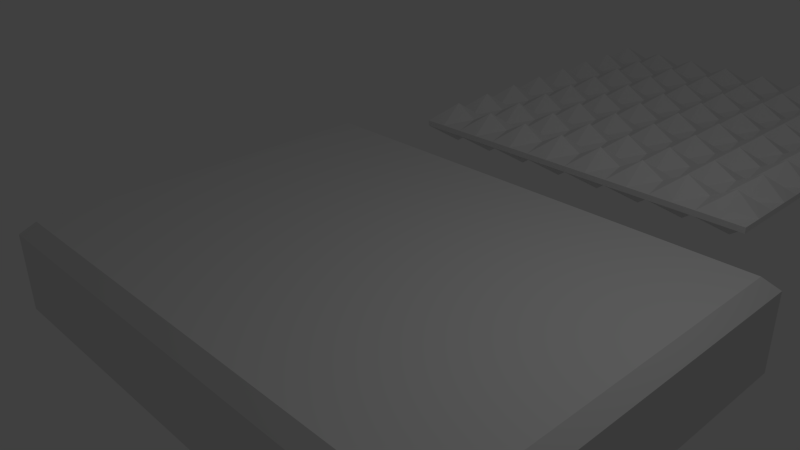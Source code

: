 # Source: PlatformForTrap.blend  (saved by Blender 2.78.0; exported with 4.5.12 LTS)
import bpy
from mathutils import Matrix  # noqa: F401  (used for matrix-valued properties, if any)

bpy.ops.wm.read_factory_settings(use_empty=True)
scene = bpy.context.scene
scene.name = 'Scene'

# ---- collections
col_collection_1 = bpy.data.collections.new('Collection 1'); scene.collection.children.link(col_collection_1)

# ---- materials (node trees are filled in below, after node groups)
mat_material = bpy.data.materials.new('Material')
mat_material.alpha_threshold = 0.0
mat_material.use_transparent_shadow = False
mat_material.roughness = 0.5
mat_material.line_color = (0.0, 0.0, 0.0, 1.0)

# ---- material node trees

# ---- world
world_world = bpy.data.worlds.new('World'); scene.world = world_world
world_world.color = (0.05088, 0.05088, 0.05088)
world_world.use_sun_shadow = False
world_world.sun_shadow_jitter_overblur = 0.0
world_world.cycles.sampling_method = 'NONE'
world_world.cycles.sample_map_resolution = 256

# ---- cameras
cam_camera = bpy.data.cameras.new('Camera')
cam_camera.clip_end = 100.0
cam_camera.lens = 35.0
cam_camera.sensor_width = 32.0
cam_camera.sensor_height = 18.0
cam_camera.ortho_scale = 7.314
cam_camera.dof.focus_distance = 0.0
cam_camera.dof.aperture_fstop = 128.0

# ---- lights
light_lamp = bpy.data.lights.new('Lamp', 'POINT')
light_lamp.transmission_factor = 0.0
light_lamp.cutoff_distance = 30.0
light_lamp.energy = 100.0
light_lamp.shadow_buffer_clip_start = 1.001
light_lamp.shadow_soft_size = 0.1
light_lamp.shadow_maximum_resolution = 0.006
light_lamp.use_absolute_resolution = True
light_lamp.cycles.use_multiple_importance_sampling = False

# ---- meshes
me_cube_001 = bpy.data.meshes.new('Cube.001')
me_cube_001.from_pydata([(4.0, -1.3, -3.0), (4.0, -1.3, 3.0), (-4.0, -1.3, 3.0), (-4.0, -1.3, -3.0), (4.0, -0.1, -3.0), (3.8, 0.1, -2.8), (4.0, -0.1, 3.0), (3.8, 0.1, 2.8), (-4.0, -0.1, 3.0), (-3.8, 0.1, 2.8), (-4.0, -0.1, -3.0), (-3.8, 0.1, -2.8)], [], [(0, 1, 2, 3), (1, 6, 8, 2), (5, 11, 9, 7), (2, 8, 10, 3), (0, 4, 6, 1), (5, 7, 6, 4), (4, 10, 11, 5), (7, 9, 8, 6), (9, 11, 10, 8), (4, 0, 3, 10)])
me_cube_001.materials.append(mat_material)
me_cube_001.use_remesh_preserve_volume = False
me_cube_001.use_remesh_preserve_attributes = False
me_cube_001.use_mirror_vertex_groups = False
me_cube_001.update()
me_cube = bpy.data.meshes.new('Cube')
me_cube.from_pydata([(3.0, -0.04805, -3.0), (3.0, -0.04805, 3.0), (-3.0, -0.04805, 3.0), (-3.0, -0.04805, -3.0), (3.0, 0.04556, -3.0), (3.0, 0.04556, 3.0), (-3.0, 0.04556, 3.0), (-3.0, 0.04556, -3.0), (2.25, -0.04805, 3.0), (1.5, -0.04805, 3.0), (0.75, -0.04805, 3.0), (-1.923e-07, -0.04805, 3.0), (-0.75, -0.04805, 3.0), (-1.5, -0.04805, 3.0), (-2.25, -0.04805, 3.0), (-3.0, -0.04805, 2.25), (-3.0, -0.04805, 1.5), (-3.0, -0.04805, 0.75), (-3.0, -0.04805, -7.709e-07), (-3.0, -0.04805, -0.75), (-3.0, -0.04805, -1.5), (-3.0, -0.04805, -2.25), (3.0, -0.04805, -2.25), (3.0, -0.04805, -1.5), (3.0, -0.04805, -0.75), (3.0, -0.04805, 3.922e-09), (3.0, -0.04805, 0.75), (3.0, -0.04805, 1.5), (3.0, -0.04805, 2.25), (2.25, -0.04805, -3.0), (1.5, -0.04805, -3.0), (0.75, -0.04805, -3.0), (6.123e-07, -0.04805, -3.0), (-0.75, -0.04805, -3.0), (-1.5, -0.04805, -3.0), (-2.25, -0.04805, -3.0), (-2.25, -0.04805, 2.25), (-1.5, -0.04805, 2.25), (-0.75, -0.04805, 2.25), (7.59e-08, -0.04805, 2.25), (0.75, -0.04805, 2.25), (1.5, -0.04805, 2.25), (2.25, -0.04805, 2.25), (-2.25, -0.04805, 1.5), (-1.5, -0.04805, 1.5), (-0.75, -0.04805, 1.5), (1.653e-07, -0.04805, 1.5), (0.75, -0.04805, 1.5), (1.5, -0.04805, 1.5), (2.25, -0.04805, 1.5), (-2.25, -0.04805, 0.75), (-1.5, -0.04805, 0.75), (-0.75, -0.04805, 0.75), (1.653e-07, -0.04805, 0.75), (0.75, -0.04805, 0.75), (1.5, -0.04805, 0.75), (2.25, -0.04805, 0.75), (-2.25, -0.04805, -6.741e-07), (-1.5, -0.04805, -5.772e-07), (-0.75, -0.04805, -4.804e-07), (3.888e-07, -0.04805, -3.835e-07), (0.75, -0.04805, -2.867e-07), (1.5, -0.04805, -1.898e-07), (2.25, -0.04805, -9.294e-08), (-2.25, -0.04805, -0.75), (-1.5, -0.04805, -0.75), (-0.75, -0.04805, -0.75), (3.888e-07, -0.04805, -0.75), (0.75, -0.04805, -0.75), (1.5, -0.04805, -0.75), (2.25, -0.04805, -0.75), (-2.25, -0.04805, -1.5), (-1.5, -0.04805, -1.5), (-0.75, -0.04805, -1.5), (4.782e-07, -0.04805, -1.5), (0.75, -0.04805, -1.5), (1.5, -0.04805, -1.5), (2.25, -0.04805, -1.5), (-2.25, -0.04805, -2.25), (-1.5, -0.04805, -2.25), (-0.75, -0.04805, -2.25), (6.123e-07, -0.04805, -2.25), (0.75, -0.04805, -2.25), (1.5, -0.04805, -2.25), (2.25, -0.04805, -2.25), (-2.625, -0.04805, 3.0), (-3.0, -0.04805, -2.625), (3.0, -0.04805, 2.625), (-2.625, -0.04805, -3.0), (2.625, -0.04805, 3.0), (1.875, -0.04805, 3.0), (1.125, -0.04805, 3.0), (0.375, -0.04805, 3.0), (-0.375, -0.04805, 3.0), (-1.125, -0.04805, 3.0), (-1.875, -0.04805, 3.0), (-3.0, -0.04805, 2.625), (-3.0, -0.04805, 1.875), (-3.0, -0.04805, 1.125), (-3.0, -0.04805, 0.375), (-3.0, -0.04805, -0.375), (-3.0, -0.04805, -1.125), (-3.0, -0.04805, -1.875), (3.0, -0.04805, -2.625), (3.0, -0.04805, -1.875), (3.0, -0.04805, -1.125), (3.0, -0.04805, -0.375), (3.0, -0.04805, 0.375), (3.0, -0.04805, 1.125), (3.0, -0.04805, 1.875), (2.625, -0.04805, -3.0), (1.875, -0.04805, -3.0), (1.125, -0.04805, -3.0), (0.375, -0.04805, -3.0), (-0.375, -0.04805, -3.0), (-1.125, -0.04805, -3.0), (-1.875, -0.04805, -3.0), (2.625, -0.04805, 2.25), (-2.625, -0.04805, 2.25), (-1.875, -0.04805, 2.25), (-1.125, -0.04805, 2.25), (-0.375, -0.04805, 2.25), (0.375, -0.04805, 2.25), (1.125, -0.04805, 2.25), (1.875, -0.04805, 2.25), (2.625, -0.04805, 1.5), (-2.625, -0.04805, 1.5), (-1.875, -0.04805, 1.5), (-1.125, -0.04805, 1.5), (-0.375, -0.04805, 1.5), (0.375, -0.04805, 1.5), (1.125, -0.04805, 1.5), (1.875, -0.04805, 1.5), (2.625, -0.04805, 0.75), (-2.625, -0.04805, 0.75), (-1.875, -0.04805, 0.75), (-1.125, -0.04805, 0.75), (-0.375, -0.04805, 0.75), (0.375, -0.04805, 0.75), (1.125, -0.04805, 0.75), (1.875, -0.04805, 0.75), (2.625, -0.04805, -4.451e-08), (-2.625, -0.04805, -7.225e-07), (-1.875, -0.04805, -6.257e-07), (-1.125, -0.04805, -5.288e-07), (-0.375, -0.04805, -4.319e-07), (0.375, -0.04805, -3.351e-07), (1.125, -0.04805, -2.382e-07), (1.875, -0.04805, -1.414e-07), (2.625, -0.04805, -0.75), (-2.625, -0.04805, -0.75), (-1.875, -0.04805, -0.75), (-1.125, -0.04805, -0.75), (-0.375, -0.04805, -0.75), (0.375, -0.04805, -0.75), (1.125, -0.04805, -0.75), (1.875, -0.04805, -0.75), (2.625, -0.04805, -1.5), (-2.625, -0.04805, -1.5), (-1.875, -0.04805, -1.5), (-1.125, -0.04805, -1.5), (-0.375, -0.04805, -1.5), (0.375, -0.04805, -1.5), (1.125, -0.04805, -1.5), (1.875, -0.04805, -1.5), (2.625, -0.04805, -2.25), (-2.625, -0.04805, -2.25), (-1.875, -0.04805, -2.25), (-1.125, -0.04805, -2.25), (-0.375, -0.04805, -2.25), (0.375, -0.04805, -2.25), (1.125, -0.04805, -2.25), (1.875, -0.04805, -2.25), (-2.25, -0.04805, 2.625), (-1.5, -0.04805, 2.625), (-0.75, -0.04805, 2.625), (-5.821e-08, -0.04805, 2.625), (0.75, -0.04805, 2.625), (1.5, -0.04805, 2.625), (2.25, -0.04805, 2.625), (-2.25, -0.04805, 1.875), (-1.5, -0.04805, 1.875), (-0.75, -0.04805, 1.875), (1.206e-07, -0.04805, 1.875), (0.75, -0.04805, 1.875), (1.5, -0.04805, 1.875), (2.25, -0.04805, 1.875), (-2.25, -0.04805, 1.125), (-1.5, -0.04805, 1.125), (-0.75, -0.04805, 1.125), (1.653e-07, -0.04805, 1.125), (0.75, -0.04805, 1.125), (1.5, -0.04805, 1.125), (2.25, -0.04805, 1.125), (-2.25, -0.04805, 0.375), (-1.5, -0.04805, 0.375), (-0.75, -0.04805, 0.375), (2.771e-07, -0.04805, 0.375), (0.75, -0.04805, 0.375), (1.5, -0.04805, 0.375), (2.25, -0.04805, 0.375), (-2.25, -0.04805, -0.375), (-1.5, -0.04805, -0.375), (-0.75, -0.04805, -0.375), (3.888e-07, -0.04805, -0.375), (0.75, -0.04805, -0.375), (1.5, -0.04805, -0.375), (2.25, -0.04805, -0.375), (-2.25, -0.04805, -1.125), (-1.5, -0.04805, -1.125), (-0.75, -0.04805, -1.125), (4.335e-07, -0.04805, -1.125), (0.75, -0.04805, -1.125), (1.5, -0.04805, -1.125), (2.25, -0.04805, -1.125), (-2.25, -0.04805, -1.875), (-1.5, -0.04805, -1.875), (-0.75, -0.04805, -1.875), (5.453e-07, -0.04805, -1.875), (0.75, -0.04805, -1.875), (1.5, -0.04805, -1.875), (2.25, -0.04805, -1.875), (-2.25, -0.04805, -2.625), (-1.5, -0.04805, -2.625), (-0.75, -0.04805, -2.625), (6.123e-07, -0.04805, -2.625), (0.75, -0.04805, -2.625), (1.5, -0.04805, -2.625), (2.25, -0.04805, -2.625), (2.625, -0.3289, -2.625), (2.625, -0.3289, 2.625), (2.625, -0.3289, 1.875), (2.625, -0.3289, 1.125), (2.625, -0.3289, 0.375), (2.625, -0.3289, -0.375), (2.625, -0.3289, -1.125), (2.625, -0.3289, -1.875), (-2.625, -0.3289, 2.625), (-1.875, -0.3289, 2.625), (-1.125, -0.3289, 2.625), (-0.375, -0.3289, 2.625), (0.375, -0.3289, 2.625), (1.125, -0.3289, 2.625), (1.875, -0.3289, 2.625), (-2.625, -0.3289, 1.875), (-1.875, -0.3289, 1.875), (-1.125, -0.3289, 1.875), (-0.375, -0.3289, 1.875), (0.375, -0.3289, 1.875), (1.125, -0.3289, 1.875), (1.875, -0.3289, 1.875), (-2.625, -0.3289, 1.125), (-1.875, -0.3289, 1.125), (-1.125, -0.3289, 1.125), (-0.375, -0.3289, 1.125), (0.375, -0.3289, 1.125), (1.125, -0.3289, 1.125), (1.875, -0.3289, 1.125), (-2.625, -0.3289, 0.375), (-1.875, -0.3289, 0.375), (-1.125, -0.3289, 0.375), (-0.375, -0.3289, 0.375), (0.375, -0.3289, 0.375), (1.125, -0.3289, 0.375), (1.875, -0.3289, 0.375), (-2.625, -0.3289, -0.375), (-1.875, -0.3289, -0.375), (-1.125, -0.3289, -0.375), (-0.375, -0.3289, -0.375), (0.375, -0.3289, -0.375), (1.125, -0.3289, -0.375), (1.875, -0.3289, -0.375), (-2.625, -0.3289, -1.125), (-1.875, -0.3289, -1.125), (-1.125, -0.3289, -1.125), (-0.375, -0.3289, -1.125), (0.375, -0.3289, -1.125), (1.125, -0.3289, -1.125), (1.875, -0.3289, -1.125), (-2.625, -0.3289, -1.875), (-1.875, -0.3289, -1.875), (-1.125, -0.3289, -1.875), (-0.375, -0.3289, -1.875), (0.375, -0.3289, -1.875), (1.125, -0.3289, -1.875), (1.875, -0.3289, -1.875), (-2.625, -0.3289, -2.625), (-1.875, -0.3289, -2.625), (-1.125, -0.3289, -2.625), (-0.375, -0.3289, -2.625), (0.375, -0.3289, -2.625), (1.125, -0.3289, -2.625), (1.875, -0.3289, -2.625), (3.0, 0.04556, 1.661e-06), (7.017e-07, 0.04556, -3.0), (-1.265e-06, 0.04556, 3.0), (-3.0, 0.04556, -4.849e-07), (-2.817e-07, 0.04556, 7.072e-07), (3.0, 0.04556, 0.375), (3.0, 0.04556, 0.75), (3.0, 0.04556, 1.125), (3.0, 0.04556, 1.5), (3.0, 0.04556, 1.875), (3.0, 0.04556, 2.25), (3.0, 0.04556, 2.625), (-0.375, 0.04556, -3.0), (-0.75, 0.04556, -3.0), (-1.125, 0.04556, -3.0), (-1.5, 0.04556, -3.0), (-1.875, 0.04556, -3.0), (-2.25, 0.04556, -3.0), (-2.625, 0.04556, -3.0), (-0.375, 0.04556, 3.0), (-0.75, 0.04556, 3.0), (-1.125, 0.04556, 3.0), (-1.5, 0.04556, 3.0), (-1.875, 0.04556, 3.0), (-2.25, 0.04556, 3.0), (-2.625, 0.04556, 3.0), (-3.0, 0.04556, -0.375), (-3.0, 0.04556, -0.75), (-3.0, 0.04556, -1.125), (-3.0, 0.04556, -1.5), (-3.0, 0.04556, -1.875), (-3.0, 0.04556, -2.25), (-3.0, 0.04556, -2.625), (3.0, 0.04556, -2.625), (3.0, 0.04556, -2.25), (3.0, 0.04556, -1.875), (3.0, 0.04556, -1.5), (3.0, 0.04556, -1.125), (3.0, 0.04556, -0.75), (3.0, 0.04556, -0.375), (2.625, 0.04556, -3.0), (2.25, 0.04556, -3.0), (1.875, 0.04556, -3.0), (1.5, 0.04556, -3.0), (1.125, 0.04556, -3.0), (0.75, 0.04556, -3.0), (0.375, 0.04556, -3.0), (2.625, 0.04556, 3.0), (2.25, 0.04556, 3.0), (1.875, 0.04556, 3.0), (1.5, 0.04556, 3.0), (1.125, 0.04556, 3.0), (0.75, 0.04556, 3.0), (0.375, 0.04556, 3.0), (-3.0, 0.04556, 2.625), (-3.0, 0.04556, 2.25), (-3.0, 0.04556, 1.875), (-3.0, 0.04556, 1.5), (-3.0, 0.04556, 1.125), (-3.0, 0.04556, 0.75), (-3.0, 0.04556, 0.375), (-4.047e-07, 0.1519, 0.375), (-5.276e-07, 0.04556, 0.75), (-6.505e-07, 0.1519, 1.125), (-7.735e-07, 0.04556, 1.5), (-8.964e-07, 0.1519, 1.875), (-1.019e-06, 0.04556, 2.25), (-1.142e-06, 0.1519, 2.625), (5.788e-07, 0.1519, -2.625), (4.559e-07, 0.04556, -2.25), (3.329e-07, 0.1519, -1.875), (2.1e-07, 0.04556, -1.5), (8.707e-08, 0.1519, -1.125), (-3.586e-08, 0.04556, -0.75), (-1.588e-07, 0.1519, -0.375), (0.375, 0.04556, 8.264e-07), (0.75, 0.04556, 9.456e-07), (1.125, 0.04556, 1.065e-06), (1.5, 0.04556, 1.184e-06), (1.875, 0.04556, 1.303e-06), (2.25, 0.04556, 1.422e-06), (2.625, 0.04556, 1.542e-06), (-2.625, 0.04556, -3.359e-07), (-2.25, 0.04556, -1.868e-07), (-1.875, 0.04556, -3.783e-08), (-1.5, 0.04556, 1.112e-07), (-1.125, 0.04556, 2.602e-07), (-0.75, 0.04556, 4.092e-07), (-0.375, 0.04556, 5.582e-07), (-0.375, 0.3689, 0.375), (-0.375, 0.04556, 0.75), (-0.375, 0.3689, 1.125), (-0.375, 0.04556, 1.5), (-0.375, 0.3689, 1.875), (-0.375, 0.04556, 2.25), (-0.375, 0.3689, 2.625), (-0.75, 0.1519, 0.375), (-0.75, 0.04556, 0.75), (-0.75, 0.1519, 1.125), (-0.75, 0.04556, 1.5), (-0.75, 0.1519, 1.875), (-0.75, 0.04556, 2.25), (-0.75, 0.1519, 2.625), (-1.125, 0.3689, 0.375), (-1.125, 0.04556, 0.75), (-1.125, 0.3689, 1.125), (-1.125, 0.04556, 1.5), (-1.125, 0.3689, 1.875), (-1.125, 0.04556, 2.25), (-1.125, 0.3689, 2.625), (-1.5, 0.1519, 0.375), (-1.5, 0.04556, 0.75), (-1.5, 0.1519, 1.125), (-1.5, 0.04556, 1.5), (-1.5, 0.1519, 1.875), (-1.5, 0.04556, 2.25), (-1.5, 0.1519, 2.625), (-1.875, 0.3689, 0.375), (-1.875, 0.04556, 0.75), (-1.875, 0.3689, 1.125), (-1.875, 0.04556, 1.5), (-1.875, 0.3689, 1.875), (-1.875, 0.04556, 2.25), (-1.875, 0.3689, 2.625), (-2.25, 0.1519, 0.375), (-2.25, 0.04556, 0.75), (-2.25, 0.1519, 1.125), (-2.25, 0.04556, 1.5), (-2.25, 0.1519, 1.875), (-2.25, 0.04556, 2.25), (-2.25, 0.1519, 2.625), (-2.625, 0.3689, 0.375), (-2.625, 0.04556, 0.75), (-2.625, 0.3689, 1.125), (-2.625, 0.04556, 1.5), (-2.625, 0.3689, 1.875), (-2.625, 0.04556, 2.25), (-2.625, 0.3689, 2.625), (2.625, 0.3689, 0.375), (2.625, 0.04556, 0.75), (2.625, 0.3689, 1.125), (2.625, 0.04556, 1.5), (2.625, 0.3689, 1.875), (2.625, 0.04556, 2.25), (2.625, 0.3689, 2.625), (2.25, 0.1519, 0.375), (2.25, 0.04556, 0.75), (2.25, 0.1519, 1.125), (2.25, 0.04556, 1.5), (2.25, 0.1519, 1.875), (2.25, 0.04556, 2.25), (2.25, 0.1519, 2.625), (1.875, 0.3689, 0.375), (1.875, 0.04556, 0.75), (1.875, 0.3689, 1.125), (1.875, 0.04556, 1.5), (1.875, 0.3689, 1.875), (1.875, 0.04556, 2.25), (1.875, 0.3689, 2.625), (1.5, 0.1519, 0.375), (1.5, 0.04556, 0.75), (1.5, 0.1519, 1.125), (1.5, 0.04556, 1.5), (1.5, 0.1519, 1.875), (1.5, 0.04556, 2.25), (1.5, 0.1519, 2.625), (1.125, 0.3689, 0.375), (1.125, 0.04556, 0.75), (1.125, 0.3689, 1.125), (1.125, 0.04556, 1.5), (1.125, 0.3689, 1.875), (1.125, 0.04556, 2.25), (1.125, 0.3689, 2.625), (0.75, 0.1519, 0.375), (0.75, 0.04556, 0.75), (0.75, 0.1519, 1.125), (0.75, 0.04556, 1.5), (0.75, 0.1519, 1.875), (0.75, 0.04556, 2.25), (0.75, 0.1519, 2.625), (0.375, 0.3689, 0.375), (0.375, 0.04556, 0.75), (0.375, 0.3689, 1.125), (0.375, 0.04556, 1.5), (0.375, 0.3689, 1.875), (0.375, 0.04556, 2.25), (0.375, 0.3689, 2.625), (2.625, 0.3689, -2.625), (2.625, 0.04556, -2.25), (2.625, 0.3689, -1.875), (2.625, 0.04556, -1.5), (2.625, 0.3689, -1.125), (2.625, 0.04556, -0.75), (2.625, 0.3689, -0.375), (2.25, 0.1519, -2.625), (2.25, 0.04556, -2.25), (2.25, 0.1519, -1.875), (2.25, 0.04556, -1.5), (2.25, 0.1519, -1.125), (2.25, 0.04556, -0.75), (2.25, 0.1519, -0.375), (1.875, 0.3689, -2.625), (1.875, 0.04556, -2.25), (1.875, 0.3689, -1.875), (1.875, 0.04556, -1.5), (1.875, 0.3689, -1.125), (1.875, 0.04556, -0.75), (1.875, 0.3689, -0.375), (1.5, 0.1519, -2.625), (1.5, 0.04556, -2.25), (1.5, 0.1519, -1.875), (1.5, 0.04556, -1.5), (1.5, 0.1519, -1.125), (1.5, 0.04556, -0.75), (1.5, 0.1519, -0.375), (1.125, 0.3689, -2.625), (1.125, 0.04556, -2.25), (1.125, 0.3689, -1.875), (1.125, 0.04556, -1.5), (1.125, 0.3689, -1.125), (1.125, 0.04556, -0.75), (1.125, 0.3689, -0.375), (0.75, 0.1519, -2.625), (0.75, 0.04556, -2.25), (0.75, 0.1519, -1.875), (0.75, 0.04556, -1.5), (0.75, 0.1519, -1.125), (0.75, 0.04556, -0.75), (0.75, 0.1519, -0.375), (0.375, 0.3689, -2.625), (0.375, 0.04556, -2.25), (0.375, 0.3689, -1.875), (0.375, 0.04556, -1.5), (0.375, 0.3689, -1.125), (0.375, 0.04556, -0.75), (0.375, 0.3689, -0.375), (-0.375, 0.3689, -2.625), (-0.375, 0.04556, -2.25), (-0.375, 0.3689, -1.875), (-0.375, 0.04556, -1.5), (-0.375, 0.3689, -1.125), (-0.375, 0.04556, -0.75), (-0.375, 0.3689, -0.375), (-0.75, 0.1519, -2.625), (-0.75, 0.04556, -2.25), (-0.75, 0.1519, -1.875), (-0.75, 0.04556, -1.5), (-0.75, 0.1519, -1.125), (-0.75, 0.04556, -0.75), (-0.75, 0.1519, -0.375), (-1.125, 0.3689, -2.625), (-1.125, 0.04556, -2.25), (-1.125, 0.3689, -1.875), (-1.125, 0.04556, -1.5), (-1.125, 0.3689, -1.125), (-1.125, 0.04556, -0.75), (-1.125, 0.3689, -0.375), (-1.5, 0.1519, -2.625), (-1.5, 0.04556, -2.25), (-1.5, 0.1519, -1.875), (-1.5, 0.04556, -1.5), (-1.5, 0.1519, -1.125), (-1.5, 0.04556, -0.75), (-1.5, 0.1519, -0.375), (-1.875, 0.3689, -2.625), (-1.875, 0.04556, -2.25), (-1.875, 0.3689, -1.875), (-1.875, 0.04556, -1.5), (-1.875, 0.3689, -1.125), (-1.875, 0.04556, -0.75), (-1.875, 0.3689, -0.375), (-2.25, 0.1519, -2.625), (-2.25, 0.04556, -2.25), (-2.25, 0.1519, -1.875), (-2.25, 0.04556, -1.5), (-2.25, 0.1519, -1.125), (-2.25, 0.04556, -0.75), (-2.25, 0.1519, -0.375), (-2.625, 0.3689, -2.625), (-2.625, 0.04556, -2.25), (-2.625, 0.3689, -1.875), (-2.625, 0.04556, -1.5), (-2.625, 0.3689, -1.125), (-2.625, 0.04556, -0.75), (-2.625, 0.3689, -0.375)], [], [(430, 347, 6, 318), (229, 110, 0, 103), (4, 0, 110, 29, 111, 30, 112, 31, 113, 32, 114, 33, 115, 34, 116, 35, 88, 3, 7, 311, 310, 309, 308, 307, 306, 305, 294, 339, 338, 337, 336, 335, 334, 333), (4, 326, 327, 328, 329, 330, 331, 332, 293, 298, 299, 300, 301, 302, 303, 304, 5, 1, 87, 28, 109, 27, 108, 26, 107, 25, 106, 24, 105, 23, 104, 22, 103, 0), (5, 340, 341, 342, 343, 344, 345, 346, 295, 312, 313, 314, 315, 316, 317, 318, 6, 2, 85, 14, 95, 13, 94, 12, 93, 11, 92, 10, 91, 9, 90, 8, 89, 1), (6, 347, 348, 349, 350, 351, 352, 353, 296, 319, 320, 321, 322, 323, 324, 325, 7, 3, 86, 21, 102, 20, 101, 19, 100, 18, 99, 17, 98, 16, 97, 15, 96, 2), (230, 117, 28, 87), (231, 125, 27, 109), (232, 133, 26, 108), (233, 141, 25, 107), (234, 149, 24, 106), (235, 157, 23, 105), (236, 165, 22, 104), (237, 118, 36, 173), (238, 119, 37, 174), (239, 120, 38, 175), (240, 121, 39, 176), (241, 122, 40, 177), (242, 123, 41, 178), (243, 124, 42, 179), (244, 126, 43, 180), (245, 127, 44, 181), (246, 128, 45, 182), (247, 129, 46, 183), (248, 130, 47, 184), (249, 131, 48, 185), (250, 132, 49, 186), (251, 134, 50, 187), (252, 135, 51, 188), (253, 136, 52, 189), (254, 137, 53, 190), (255, 138, 54, 191), (256, 139, 55, 192), (257, 140, 56, 193), (258, 142, 57, 194), (259, 143, 58, 195), (260, 144, 59, 196), (261, 145, 60, 197), (262, 146, 61, 198), (263, 147, 62, 199), (264, 148, 63, 200), (265, 150, 64, 201), (266, 151, 65, 202), (267, 152, 66, 203), (268, 153, 67, 204), (269, 154, 68, 205), (270, 155, 69, 206), (271, 156, 70, 207), (272, 158, 71, 208), (273, 159, 72, 209), (274, 160, 73, 210), (275, 161, 74, 211), (276, 162, 75, 212), (277, 163, 76, 213), (278, 164, 77, 214), (279, 166, 78, 215), (280, 167, 79, 216), (281, 168, 80, 217), (282, 169, 81, 218), (283, 170, 82, 219), (284, 171, 83, 220), (285, 172, 84, 221), (286, 88, 35, 222), (287, 116, 34, 223), (288, 115, 33, 224), (289, 114, 32, 225), (290, 113, 31, 226), (291, 112, 30, 227), (292, 111, 29, 228), (165, 229, 103, 22), (84, 228, 229, 165), (228, 29, 110, 229), (89, 230, 87, 1), (8, 179, 230, 89), (179, 42, 117, 230), (117, 231, 109, 28), (42, 186, 231, 117), (186, 49, 125, 231), (125, 232, 108, 27), (49, 193, 232, 125), (193, 56, 133, 232), (133, 233, 107, 26), (56, 200, 233, 133), (200, 63, 141, 233), (141, 234, 106, 25), (63, 207, 234, 141), (207, 70, 149, 234), (149, 235, 105, 24), (70, 214, 235, 149), (214, 77, 157, 235), (157, 236, 104, 23), (77, 221, 236, 157), (221, 84, 165, 236), (85, 237, 173, 14), (2, 96, 237, 85), (96, 15, 118, 237), (95, 238, 174, 13), (14, 173, 238, 95), (173, 36, 119, 238), (94, 239, 175, 12), (13, 174, 239, 94), (174, 37, 120, 239), (93, 240, 176, 11), (12, 175, 240, 93), (175, 38, 121, 240), (92, 241, 177, 10), (11, 176, 241, 92), (176, 39, 122, 241), (91, 242, 178, 9), (10, 177, 242, 91), (177, 40, 123, 242), (90, 243, 179, 8), (9, 178, 243, 90), (178, 41, 124, 243), (118, 244, 180, 36), (15, 97, 244, 118), (97, 16, 126, 244), (119, 245, 181, 37), (36, 180, 245, 119), (180, 43, 127, 245), (120, 246, 182, 38), (37, 181, 246, 120), (181, 44, 128, 246), (121, 247, 183, 39), (38, 182, 247, 121), (182, 45, 129, 247), (122, 248, 184, 40), (39, 183, 248, 122), (183, 46, 130, 248), (123, 249, 185, 41), (40, 184, 249, 123), (184, 47, 131, 249), (124, 250, 186, 42), (41, 185, 250, 124), (185, 48, 132, 250), (126, 251, 187, 43), (16, 98, 251, 126), (98, 17, 134, 251), (127, 252, 188, 44), (43, 187, 252, 127), (187, 50, 135, 252), (128, 253, 189, 45), (44, 188, 253, 128), (188, 51, 136, 253), (129, 254, 190, 46), (45, 189, 254, 129), (189, 52, 137, 254), (130, 255, 191, 47), (46, 190, 255, 130), (190, 53, 138, 255), (131, 256, 192, 48), (47, 191, 256, 131), (191, 54, 139, 256), (132, 257, 193, 49), (48, 192, 257, 132), (192, 55, 140, 257), (134, 258, 194, 50), (17, 99, 258, 134), (99, 18, 142, 258), (135, 259, 195, 51), (50, 194, 259, 135), (194, 57, 143, 259), (136, 260, 196, 52), (51, 195, 260, 136), (195, 58, 144, 260), (137, 261, 197, 53), (52, 196, 261, 137), (196, 59, 145, 261), (138, 262, 198, 54), (53, 197, 262, 138), (197, 60, 146, 262), (139, 263, 199, 55), (54, 198, 263, 139), (198, 61, 147, 263), (140, 264, 200, 56), (55, 199, 264, 140), (199, 62, 148, 264), (142, 265, 201, 57), (18, 100, 265, 142), (100, 19, 150, 265), (143, 266, 202, 58), (57, 201, 266, 143), (201, 64, 151, 266), (144, 267, 203, 59), (58, 202, 267, 144), (202, 65, 152, 267), (145, 268, 204, 60), (59, 203, 268, 145), (203, 66, 153, 268), (146, 269, 205, 61), (60, 204, 269, 146), (204, 67, 154, 269), (147, 270, 206, 62), (61, 205, 270, 147), (205, 68, 155, 270), (148, 271, 207, 63), (62, 206, 271, 148), (206, 69, 156, 271), (150, 272, 208, 64), (19, 101, 272, 150), (101, 20, 158, 272), (151, 273, 209, 65), (64, 208, 273, 151), (208, 71, 159, 273), (152, 274, 210, 66), (65, 209, 274, 152), (209, 72, 160, 274), (153, 275, 211, 67), (66, 210, 275, 153), (210, 73, 161, 275), (154, 276, 212, 68), (67, 211, 276, 154), (211, 74, 162, 276), (155, 277, 213, 69), (68, 212, 277, 155), (212, 75, 163, 277), (156, 278, 214, 70), (69, 213, 278, 156), (213, 76, 164, 278), (158, 279, 215, 71), (20, 102, 279, 158), (102, 21, 166, 279), (159, 280, 216, 72), (71, 215, 280, 159), (215, 78, 167, 280), (160, 281, 217, 73), (72, 216, 281, 160), (216, 79, 168, 281), (161, 282, 218, 74), (73, 217, 282, 161), (217, 80, 169, 282), (162, 283, 219, 75), (74, 218, 283, 162), (218, 81, 170, 283), (163, 284, 220, 76), (75, 219, 284, 163), (219, 82, 171, 284), (164, 285, 221, 77), (76, 220, 285, 164), (220, 83, 172, 285), (166, 286, 222, 78), (21, 86, 286, 166), (86, 3, 88, 286), (167, 287, 223, 79), (78, 222, 287, 167), (222, 35, 116, 287), (168, 288, 224, 80), (79, 223, 288, 168), (223, 34, 115, 288), (169, 289, 225, 81), (80, 224, 289, 169), (224, 33, 114, 289), (170, 290, 226, 82), (81, 225, 290, 170), (225, 32, 113, 290), (171, 291, 227, 83), (82, 226, 291, 171), (226, 31, 112, 291), (172, 292, 228, 84), (83, 227, 292, 172), (227, 30, 111, 292), (479, 360, 295, 346), (528, 367, 297, 368), (577, 319, 296, 375), (360, 388, 312, 295), (388, 395, 313, 312), (395, 402, 314, 313), (402, 409, 315, 314), (409, 416, 316, 315), (416, 423, 317, 316), (423, 430, 318, 317), (297, 381, 382, 354), (354, 382, 383, 355), (355, 383, 384, 356), (356, 384, 385, 357), (357, 385, 386, 358), (358, 386, 387, 359), (359, 387, 388, 360), (381, 380, 389, 382), (382, 389, 390, 383), (383, 390, 391, 384), (384, 391, 392, 385), (385, 392, 393, 386), (386, 393, 394, 387), (387, 394, 395, 388), (380, 379, 396, 389), (389, 396, 397, 390), (390, 397, 398, 391), (391, 398, 399, 392), (392, 399, 400, 393), (393, 400, 401, 394), (394, 401, 402, 395), (379, 378, 403, 396), (396, 403, 404, 397), (397, 404, 405, 398), (398, 405, 406, 399), (399, 406, 407, 400), (400, 407, 408, 401), (401, 408, 409, 402), (378, 377, 410, 403), (403, 410, 411, 404), (404, 411, 412, 405), (405, 412, 413, 406), (406, 413, 414, 407), (407, 414, 415, 408), (408, 415, 416, 409), (377, 376, 417, 410), (410, 417, 418, 411), (411, 418, 419, 412), (412, 419, 420, 413), (413, 420, 421, 414), (414, 421, 422, 415), (415, 422, 423, 416), (376, 375, 424, 417), (417, 424, 425, 418), (418, 425, 426, 419), (419, 426, 427, 420), (420, 427, 428, 421), (421, 428, 429, 422), (422, 429, 430, 423), (375, 296, 353, 424), (424, 353, 352, 425), (425, 352, 351, 426), (426, 351, 350, 427), (427, 350, 349, 428), (428, 349, 348, 429), (429, 348, 347, 430), (304, 437, 340, 5), (437, 444, 341, 340), (444, 451, 342, 341), (451, 458, 343, 342), (458, 465, 344, 343), (465, 472, 345, 344), (472, 479, 346, 345), (293, 374, 431, 298), (298, 431, 432, 299), (299, 432, 433, 300), (300, 433, 434, 301), (301, 434, 435, 302), (302, 435, 436, 303), (303, 436, 437, 304), (374, 373, 438, 431), (431, 438, 439, 432), (432, 439, 440, 433), (433, 440, 441, 434), (434, 441, 442, 435), (435, 442, 443, 436), (436, 443, 444, 437), (373, 372, 445, 438), (438, 445, 446, 439), (439, 446, 447, 440), (440, 447, 448, 441), (441, 448, 449, 442), (442, 449, 450, 443), (443, 450, 451, 444), (372, 371, 452, 445), (445, 452, 453, 446), (446, 453, 454, 447), (447, 454, 455, 448), (448, 455, 456, 449), (449, 456, 457, 450), (450, 457, 458, 451), (371, 370, 459, 452), (452, 459, 460, 453), (453, 460, 461, 454), (454, 461, 462, 455), (455, 462, 463, 456), (456, 463, 464, 457), (457, 464, 465, 458), (370, 369, 466, 459), (459, 466, 467, 460), (460, 467, 468, 461), (461, 468, 469, 462), (462, 469, 470, 463), (463, 470, 471, 464), (464, 471, 472, 465), (369, 368, 473, 466), (466, 473, 474, 467), (467, 474, 475, 468), (468, 475, 476, 469), (469, 476, 477, 470), (470, 477, 478, 471), (471, 478, 479, 472), (368, 297, 354, 473), (473, 354, 355, 474), (474, 355, 356, 475), (475, 356, 357, 476), (476, 357, 358, 477), (477, 358, 359, 478), (478, 359, 360, 479), (332, 486, 374, 293), (486, 493, 373, 374), (493, 500, 372, 373), (500, 507, 371, 372), (507, 514, 370, 371), (514, 521, 369, 370), (521, 528, 368, 369), (4, 333, 480, 326), (326, 480, 481, 327), (327, 481, 482, 328), (328, 482, 483, 329), (329, 483, 484, 330), (330, 484, 485, 331), (331, 485, 486, 332), (333, 334, 487, 480), (480, 487, 488, 481), (481, 488, 489, 482), (482, 489, 490, 483), (483, 490, 491, 484), (484, 491, 492, 485), (485, 492, 493, 486), (334, 335, 494, 487), (487, 494, 495, 488), (488, 495, 496, 489), (489, 496, 497, 490), (490, 497, 498, 491), (491, 498, 499, 492), (492, 499, 500, 493), (335, 336, 501, 494), (494, 501, 502, 495), (495, 502, 503, 496), (496, 503, 504, 497), (497, 504, 505, 498), (498, 505, 506, 499), (499, 506, 507, 500), (336, 337, 508, 501), (501, 508, 509, 502), (502, 509, 510, 503), (503, 510, 511, 504), (504, 511, 512, 505), (505, 512, 513, 506), (506, 513, 514, 507), (337, 338, 515, 508), (508, 515, 516, 509), (509, 516, 517, 510), (510, 517, 518, 511), (511, 518, 519, 512), (512, 519, 520, 513), (513, 520, 521, 514), (338, 339, 522, 515), (515, 522, 523, 516), (516, 523, 524, 517), (517, 524, 525, 518), (518, 525, 526, 519), (519, 526, 527, 520), (520, 527, 528, 521), (339, 294, 361, 522), (522, 361, 362, 523), (523, 362, 363, 524), (524, 363, 364, 525), (525, 364, 365, 526), (526, 365, 366, 527), (527, 366, 367, 528), (367, 535, 381, 297), (535, 542, 380, 381), (542, 549, 379, 380), (549, 556, 378, 379), (556, 563, 377, 378), (563, 570, 376, 377), (570, 577, 375, 376), (294, 305, 529, 361), (361, 529, 530, 362), (362, 530, 531, 363), (363, 531, 532, 364), (364, 532, 533, 365), (365, 533, 534, 366), (366, 534, 535, 367), (305, 306, 536, 529), (529, 536, 537, 530), (530, 537, 538, 531), (531, 538, 539, 532), (532, 539, 540, 533), (533, 540, 541, 534), (534, 541, 542, 535), (306, 307, 543, 536), (536, 543, 544, 537), (537, 544, 545, 538), (538, 545, 546, 539), (539, 546, 547, 540), (540, 547, 548, 541), (541, 548, 549, 542), (307, 308, 550, 543), (543, 550, 551, 544), (544, 551, 552, 545), (545, 552, 553, 546), (546, 553, 554, 547), (547, 554, 555, 548), (548, 555, 556, 549), (308, 309, 557, 550), (550, 557, 558, 551), (551, 558, 559, 552), (552, 559, 560, 553), (553, 560, 561, 554), (554, 561, 562, 555), (555, 562, 563, 556), (309, 310, 564, 557), (557, 564, 565, 558), (558, 565, 566, 559), (559, 566, 567, 560), (560, 567, 568, 561), (561, 568, 569, 562), (562, 569, 570, 563), (310, 311, 571, 564), (564, 571, 572, 565), (565, 572, 573, 566), (566, 573, 574, 567), (567, 574, 575, 568), (568, 575, 576, 569), (569, 576, 577, 570), (311, 7, 325, 571), (571, 325, 324, 572), (572, 324, 323, 573), (573, 323, 322, 574), (574, 322, 321, 575), (575, 321, 320, 576), (576, 320, 319, 577)])
me_cube.materials.append(mat_material)
me_cube.use_remesh_preserve_volume = False
me_cube.use_remesh_preserve_attributes = False
me_cube.use_mirror_vertex_groups = False
me_cube.update()

# ---- objects
ob_sawbladeplatform = bpy.data.objects.new('SawBladePlatform', me_cube_001)
ob_spikes = bpy.data.objects.new('Spikes', me_cube)
ob_lamp = bpy.data.objects.new('Lamp', light_lamp)
ob_camera = bpy.data.objects.new('Camera', cam_camera)

# ---- transforms, parenting, visibility, modifiers, constraints
ob_sawbladeplatform.location = (0.0, 0.0, 0.0)
ob_sawbladeplatform.rotation_euler = (1.571, -0.0, 0.0)
ob_sawbladeplatform.lock_rotations_4d = False
ob_sawbladeplatform.empty_display_type = 'ARROWS'
ob_sawbladeplatform.lineart.crease_threshold = 0.0
ob_spikes.location = (0.0, 7.0, 0.0)
ob_spikes.rotation_euler = (1.571, -0.0, 0.0)
ob_spikes.lock_rotations_4d = False
ob_spikes.empty_display_type = 'ARROWS'
ob_spikes.lineart.crease_threshold = 0.0
ob_lamp.location = (4.076, 1.005, 5.904)
ob_lamp.rotation_euler = (0.6503, 0.05522, 1.866)
ob_lamp.lock_rotations_4d = False
ob_lamp.empty_display_type = 'ARROWS'
ob_lamp.color = (0.0, 0.0, 0.0, 0.0)
ob_lamp.lineart.crease_threshold = 0.0
ob_camera.location = (7.481, -6.508, 5.344)
ob_camera.rotation_euler = (1.109, 0.01082, 0.8149)
ob_camera.lock_rotations_4d = False
ob_camera.empty_display_type = 'ARROWS'
ob_camera.color = (0.0, 0.0, 0.0, 0.0)
ob_camera.display_type = 'WIRE'
ob_camera.lineart.crease_threshold = 0.0

# ---- collection membership
col_collection_1.objects.link(ob_sawbladeplatform)
col_collection_1.objects.link(ob_spikes)
col_collection_1.objects.link(ob_lamp)
col_collection_1.objects.link(ob_camera)

# ---- scene / render settings (as saved in the file)
scene.camera = ob_camera
scene.frame_start = 1; scene.frame_end = 250; scene.frame_set(1)
scene.render.engine = 'BLENDER_EEVEE_NEXT'
scene.render.resolution_percentage = 50
scene.render.dither_intensity = 0.0
scene.cycles.use_denoising = False
scene.cycles.samples = 10
scene.cycles.sampling_pattern = 'TABULATED_SOBOL'
scene.cycles.light_sampling_threshold = 0.0
scene.cycles.use_adaptive_sampling = False
scene.cycles.use_light_tree = False
scene.cycles.blur_glossy = 0.0
scene.cycles.pixel_filter_type = 'GAUSSIAN'
scene.cycles.sample_clamp_indirect = 0.0
scene.view_settings.view_transform = 'Standard'
bpy.context.view_layer.update()
